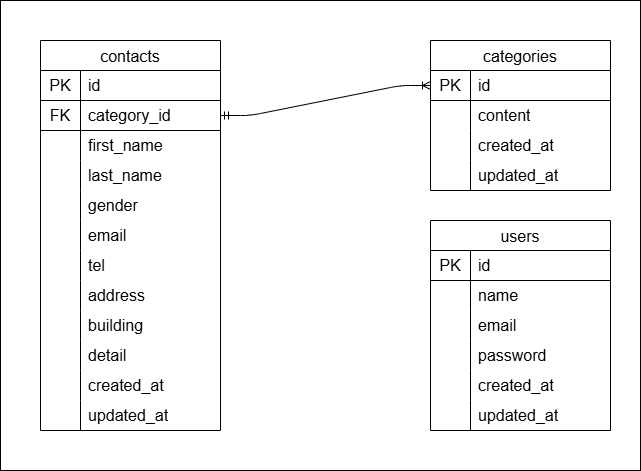

The diagram above was exported from draw.io. Its source (the exported page's mxGraphModel, read from the mxfile embedded in the PNG):
<mxGraphModel dx="1179" dy="779" grid="1" gridSize="10" guides="1" tooltips="1" connect="1" arrows="1" fold="1" page="1" pageScale="1" pageWidth="827" pageHeight="1169" math="0" shadow="0">
  <root>
    <mxCell id="0" />
    <mxCell id="1" parent="0" />
    <mxCell id="390" value="" style="rounded=0;whiteSpace=wrap;html=1;" vertex="1" parent="1">
      <mxGeometry x="80" width="640" height="470" as="geometry" />
    </mxCell>
    <mxCell id="250" value="contacts" style="shape=table;startSize=30;container=1;collapsible=0;childLayout=tableLayout;fixedRows=1;rowLines=0;fontStyle=0;strokeColor=default;fontSize=16;" vertex="1" parent="1">
      <mxGeometry x="120" y="40" width="180" height="390" as="geometry" />
    </mxCell>
    <mxCell id="251" value="" style="shape=tableRow;horizontal=0;startSize=0;swimlaneHead=0;swimlaneBody=0;top=0;left=0;bottom=0;right=0;collapsible=0;dropTarget=0;fillColor=none;points=[[0,0.5],[1,0.5]];portConstraint=eastwest;strokeColor=inherit;fontSize=16;" vertex="1" parent="250">
      <mxGeometry y="30" width="180" height="30" as="geometry" />
    </mxCell>
    <mxCell id="252" value="PK" style="shape=partialRectangle;html=1;whiteSpace=wrap;connectable=0;fillColor=none;top=0;left=0;bottom=0;right=0;overflow=hidden;pointerEvents=1;strokeColor=default;fontSize=16;perimeterSpacing=1;" vertex="1" parent="251">
      <mxGeometry width="40" height="30" as="geometry">
        <mxRectangle width="40" height="30" as="alternateBounds" />
      </mxGeometry>
    </mxCell>
    <mxCell id="253" value="id&lt;span style=&quot;white-space: pre;&quot;&gt;&#09;&lt;/span&gt;" style="shape=partialRectangle;html=1;whiteSpace=wrap;connectable=0;fillColor=none;top=0;left=0;bottom=0;right=0;align=left;spacingLeft=6;overflow=hidden;strokeColor=inherit;fontSize=16;" vertex="1" parent="251">
      <mxGeometry x="40" width="140" height="30" as="geometry">
        <mxRectangle width="140" height="30" as="alternateBounds" />
      </mxGeometry>
    </mxCell>
    <mxCell id="254" value="" style="shape=tableRow;horizontal=0;startSize=0;swimlaneHead=0;swimlaneBody=0;top=0;left=0;bottom=0;right=0;collapsible=0;dropTarget=0;fillColor=none;points=[[0,0.5],[1,0.5]];portConstraint=eastwest;strokeColor=inherit;fontSize=16;" vertex="1" parent="250">
      <mxGeometry y="60" width="180" height="30" as="geometry" />
    </mxCell>
    <mxCell id="255" value="FK" style="shape=partialRectangle;html=1;whiteSpace=wrap;connectable=0;fillColor=none;top=1;left=0;bottom=1;right=0;overflow=hidden;strokeColor=inherit;fontSize=16;" vertex="1" parent="254">
      <mxGeometry width="40" height="30" as="geometry">
        <mxRectangle width="40" height="30" as="alternateBounds" />
      </mxGeometry>
    </mxCell>
    <mxCell id="256" value="category_id" style="shape=partialRectangle;html=1;whiteSpace=wrap;connectable=0;fillColor=none;top=1;left=0;bottom=1;right=0;align=left;spacingLeft=6;overflow=hidden;strokeColor=inherit;fontSize=16;" vertex="1" parent="254">
      <mxGeometry x="40" width="140" height="30" as="geometry">
        <mxRectangle width="140" height="30" as="alternateBounds" />
      </mxGeometry>
    </mxCell>
    <mxCell id="257" value="" style="shape=tableRow;horizontal=0;startSize=0;swimlaneHead=0;swimlaneBody=0;top=0;left=0;bottom=0;right=0;collapsible=0;dropTarget=0;fillColor=none;points=[[0,0.5],[1,0.5]];portConstraint=eastwest;strokeColor=inherit;fontSize=16;" vertex="1" parent="250">
      <mxGeometry y="90" width="180" height="30" as="geometry" />
    </mxCell>
    <mxCell id="258" value="" style="shape=partialRectangle;html=1;whiteSpace=wrap;connectable=0;fillColor=none;top=0;left=0;bottom=0;right=0;overflow=hidden;strokeColor=inherit;fontSize=16;" vertex="1" parent="257">
      <mxGeometry width="40" height="30" as="geometry">
        <mxRectangle width="40" height="30" as="alternateBounds" />
      </mxGeometry>
    </mxCell>
    <mxCell id="259" value="first_name" style="shape=partialRectangle;html=1;whiteSpace=wrap;connectable=0;fillColor=none;top=0;left=0;bottom=0;right=0;align=left;spacingLeft=6;overflow=hidden;strokeColor=inherit;fontSize=16;" vertex="1" parent="257">
      <mxGeometry x="40" width="140" height="30" as="geometry">
        <mxRectangle width="140" height="30" as="alternateBounds" />
      </mxGeometry>
    </mxCell>
    <mxCell id="260" style="shape=tableRow;horizontal=0;startSize=0;swimlaneHead=0;swimlaneBody=0;top=0;left=0;bottom=0;right=0;collapsible=0;dropTarget=0;fillColor=none;points=[[0,0.5],[1,0.5]];portConstraint=eastwest;strokeColor=inherit;fontSize=16;" vertex="1" parent="250">
      <mxGeometry y="120" width="180" height="30" as="geometry" />
    </mxCell>
    <mxCell id="261" style="shape=partialRectangle;html=1;whiteSpace=wrap;connectable=0;fillColor=none;top=0;left=0;bottom=0;right=0;overflow=hidden;strokeColor=inherit;fontSize=16;" vertex="1" parent="260">
      <mxGeometry width="40" height="30" as="geometry">
        <mxRectangle width="40" height="30" as="alternateBounds" />
      </mxGeometry>
    </mxCell>
    <mxCell id="262" value="last_name" style="shape=partialRectangle;html=1;whiteSpace=wrap;connectable=0;fillColor=none;top=0;left=0;bottom=0;right=0;align=left;spacingLeft=6;overflow=hidden;strokeColor=inherit;fontSize=16;" vertex="1" parent="260">
      <mxGeometry x="40" width="140" height="30" as="geometry">
        <mxRectangle width="140" height="30" as="alternateBounds" />
      </mxGeometry>
    </mxCell>
    <mxCell id="269" style="shape=tableRow;horizontal=0;startSize=0;swimlaneHead=0;swimlaneBody=0;top=0;left=0;bottom=0;right=0;collapsible=0;dropTarget=0;fillColor=none;points=[[0,0.5],[1,0.5]];portConstraint=eastwest;strokeColor=inherit;fontSize=16;" vertex="1" parent="250">
      <mxGeometry y="150" width="180" height="30" as="geometry" />
    </mxCell>
    <mxCell id="270" style="shape=partialRectangle;html=1;whiteSpace=wrap;connectable=0;fillColor=none;top=0;left=0;bottom=0;right=0;overflow=hidden;strokeColor=inherit;fontSize=16;" vertex="1" parent="269">
      <mxGeometry width="40" height="30" as="geometry">
        <mxRectangle width="40" height="30" as="alternateBounds" />
      </mxGeometry>
    </mxCell>
    <mxCell id="271" value="gender" style="shape=partialRectangle;html=1;whiteSpace=wrap;connectable=0;fillColor=none;top=0;left=0;bottom=0;right=0;align=left;spacingLeft=6;overflow=hidden;strokeColor=inherit;fontSize=16;" vertex="1" parent="269">
      <mxGeometry x="40" width="140" height="30" as="geometry">
        <mxRectangle width="140" height="30" as="alternateBounds" />
      </mxGeometry>
    </mxCell>
    <mxCell id="272" style="shape=tableRow;horizontal=0;startSize=0;swimlaneHead=0;swimlaneBody=0;top=0;left=0;bottom=0;right=0;collapsible=0;dropTarget=0;fillColor=none;points=[[0,0.5],[1,0.5]];portConstraint=eastwest;strokeColor=inherit;fontSize=16;" vertex="1" parent="250">
      <mxGeometry y="180" width="180" height="30" as="geometry" />
    </mxCell>
    <mxCell id="273" style="shape=partialRectangle;html=1;whiteSpace=wrap;connectable=0;fillColor=none;top=0;left=0;bottom=0;right=0;overflow=hidden;strokeColor=inherit;fontSize=16;" vertex="1" parent="272">
      <mxGeometry width="40" height="30" as="geometry">
        <mxRectangle width="40" height="30" as="alternateBounds" />
      </mxGeometry>
    </mxCell>
    <mxCell id="274" value="email" style="shape=partialRectangle;html=1;whiteSpace=wrap;connectable=0;fillColor=none;top=0;left=0;bottom=0;right=0;align=left;spacingLeft=6;overflow=hidden;strokeColor=inherit;fontSize=16;" vertex="1" parent="272">
      <mxGeometry x="40" width="140" height="30" as="geometry">
        <mxRectangle width="140" height="30" as="alternateBounds" />
      </mxGeometry>
    </mxCell>
    <mxCell id="275" style="shape=tableRow;horizontal=0;startSize=0;swimlaneHead=0;swimlaneBody=0;top=0;left=0;bottom=0;right=0;collapsible=0;dropTarget=0;fillColor=none;points=[[0,0.5],[1,0.5]];portConstraint=eastwest;strokeColor=inherit;fontSize=16;" vertex="1" parent="250">
      <mxGeometry y="210" width="180" height="30" as="geometry" />
    </mxCell>
    <mxCell id="276" style="shape=partialRectangle;html=1;whiteSpace=wrap;connectable=0;fillColor=none;top=0;left=0;bottom=0;right=0;overflow=hidden;strokeColor=inherit;fontSize=16;" vertex="1" parent="275">
      <mxGeometry width="40" height="30" as="geometry">
        <mxRectangle width="40" height="30" as="alternateBounds" />
      </mxGeometry>
    </mxCell>
    <mxCell id="277" value="tel" style="shape=partialRectangle;html=1;whiteSpace=wrap;connectable=0;fillColor=none;top=0;left=0;bottom=0;right=0;align=left;spacingLeft=6;overflow=hidden;strokeColor=inherit;fontSize=16;" vertex="1" parent="275">
      <mxGeometry x="40" width="140" height="30" as="geometry">
        <mxRectangle width="140" height="30" as="alternateBounds" />
      </mxGeometry>
    </mxCell>
    <mxCell id="278" style="shape=tableRow;horizontal=0;startSize=0;swimlaneHead=0;swimlaneBody=0;top=0;left=0;bottom=0;right=0;collapsible=0;dropTarget=0;fillColor=none;points=[[0,0.5],[1,0.5]];portConstraint=eastwest;strokeColor=inherit;fontSize=16;" vertex="1" parent="250">
      <mxGeometry y="240" width="180" height="30" as="geometry" />
    </mxCell>
    <mxCell id="279" style="shape=partialRectangle;html=1;whiteSpace=wrap;connectable=0;fillColor=none;top=0;left=0;bottom=0;right=0;overflow=hidden;strokeColor=inherit;fontSize=16;" vertex="1" parent="278">
      <mxGeometry width="40" height="30" as="geometry">
        <mxRectangle width="40" height="30" as="alternateBounds" />
      </mxGeometry>
    </mxCell>
    <mxCell id="280" value="address" style="shape=partialRectangle;html=1;whiteSpace=wrap;connectable=0;fillColor=none;top=0;left=0;bottom=0;right=0;align=left;spacingLeft=6;overflow=hidden;strokeColor=inherit;fontSize=16;" vertex="1" parent="278">
      <mxGeometry x="40" width="140" height="30" as="geometry">
        <mxRectangle width="140" height="30" as="alternateBounds" />
      </mxGeometry>
    </mxCell>
    <mxCell id="281" style="shape=tableRow;horizontal=0;startSize=0;swimlaneHead=0;swimlaneBody=0;top=0;left=0;bottom=0;right=0;collapsible=0;dropTarget=0;fillColor=none;points=[[0,0.5],[1,0.5]];portConstraint=eastwest;strokeColor=inherit;fontSize=16;" vertex="1" parent="250">
      <mxGeometry y="270" width="180" height="30" as="geometry" />
    </mxCell>
    <mxCell id="282" style="shape=partialRectangle;html=1;whiteSpace=wrap;connectable=0;fillColor=none;top=0;left=0;bottom=0;right=0;overflow=hidden;strokeColor=inherit;fontSize=16;" vertex="1" parent="281">
      <mxGeometry width="40" height="30" as="geometry">
        <mxRectangle width="40" height="30" as="alternateBounds" />
      </mxGeometry>
    </mxCell>
    <mxCell id="283" value="building" style="shape=partialRectangle;html=1;whiteSpace=wrap;connectable=0;fillColor=none;top=0;left=0;bottom=0;right=0;align=left;spacingLeft=6;overflow=hidden;strokeColor=inherit;fontSize=16;" vertex="1" parent="281">
      <mxGeometry x="40" width="140" height="30" as="geometry">
        <mxRectangle width="140" height="30" as="alternateBounds" />
      </mxGeometry>
    </mxCell>
    <mxCell id="284" style="shape=tableRow;horizontal=0;startSize=0;swimlaneHead=0;swimlaneBody=0;top=0;left=0;bottom=0;right=0;collapsible=0;dropTarget=0;fillColor=none;points=[[0,0.5],[1,0.5]];portConstraint=eastwest;strokeColor=inherit;fontSize=16;" vertex="1" parent="250">
      <mxGeometry y="300" width="180" height="30" as="geometry" />
    </mxCell>
    <mxCell id="285" style="shape=partialRectangle;html=1;whiteSpace=wrap;connectable=0;fillColor=none;top=0;left=0;bottom=0;right=0;overflow=hidden;strokeColor=inherit;fontSize=16;" vertex="1" parent="284">
      <mxGeometry width="40" height="30" as="geometry">
        <mxRectangle width="40" height="30" as="alternateBounds" />
      </mxGeometry>
    </mxCell>
    <mxCell id="286" value="detail" style="shape=partialRectangle;html=1;whiteSpace=wrap;connectable=0;fillColor=none;top=0;left=0;bottom=0;right=0;align=left;spacingLeft=6;overflow=hidden;strokeColor=inherit;fontSize=16;" vertex="1" parent="284">
      <mxGeometry x="40" width="140" height="30" as="geometry">
        <mxRectangle width="140" height="30" as="alternateBounds" />
      </mxGeometry>
    </mxCell>
    <mxCell id="287" style="shape=tableRow;horizontal=0;startSize=0;swimlaneHead=0;swimlaneBody=0;top=0;left=0;bottom=0;right=0;collapsible=0;dropTarget=0;fillColor=none;points=[[0,0.5],[1,0.5]];portConstraint=eastwest;strokeColor=inherit;fontSize=16;" vertex="1" parent="250">
      <mxGeometry y="330" width="180" height="30" as="geometry" />
    </mxCell>
    <mxCell id="288" style="shape=partialRectangle;html=1;whiteSpace=wrap;connectable=0;fillColor=none;top=0;left=0;bottom=0;right=0;overflow=hidden;strokeColor=inherit;fontSize=16;" vertex="1" parent="287">
      <mxGeometry width="40" height="30" as="geometry">
        <mxRectangle width="40" height="30" as="alternateBounds" />
      </mxGeometry>
    </mxCell>
    <mxCell id="289" value="created_at" style="shape=partialRectangle;html=1;whiteSpace=wrap;connectable=0;fillColor=none;top=0;left=0;bottom=0;right=0;align=left;spacingLeft=6;overflow=hidden;strokeColor=inherit;fontSize=16;" vertex="1" parent="287">
      <mxGeometry x="40" width="140" height="30" as="geometry">
        <mxRectangle width="140" height="30" as="alternateBounds" />
      </mxGeometry>
    </mxCell>
    <mxCell id="290" style="shape=tableRow;horizontal=0;startSize=0;swimlaneHead=0;swimlaneBody=0;top=0;left=0;bottom=0;right=0;collapsible=0;dropTarget=0;fillColor=none;points=[[0,0.5],[1,0.5]];portConstraint=eastwest;strokeColor=inherit;fontSize=16;" vertex="1" parent="250">
      <mxGeometry y="360" width="180" height="30" as="geometry" />
    </mxCell>
    <mxCell id="291" style="shape=partialRectangle;html=1;whiteSpace=wrap;connectable=0;fillColor=none;top=0;left=0;bottom=0;right=0;overflow=hidden;strokeColor=inherit;fontSize=16;" vertex="1" parent="290">
      <mxGeometry width="40" height="30" as="geometry">
        <mxRectangle width="40" height="30" as="alternateBounds" />
      </mxGeometry>
    </mxCell>
    <mxCell id="292" value="updated_at" style="shape=partialRectangle;html=1;whiteSpace=wrap;connectable=0;fillColor=none;top=0;left=0;bottom=0;right=0;align=left;spacingLeft=6;overflow=hidden;strokeColor=inherit;fontSize=16;" vertex="1" parent="290">
      <mxGeometry x="40" width="140" height="30" as="geometry">
        <mxRectangle width="140" height="30" as="alternateBounds" />
      </mxGeometry>
    </mxCell>
    <mxCell id="319" value="categories " style="shape=table;startSize=30;container=1;collapsible=0;childLayout=tableLayout;fixedRows=1;rowLines=0;fontStyle=0;strokeColor=default;fontSize=16;" vertex="1" parent="1">
      <mxGeometry x="510" y="40" width="180" height="150" as="geometry" />
    </mxCell>
    <mxCell id="320" value="" style="shape=tableRow;horizontal=0;startSize=0;swimlaneHead=0;swimlaneBody=0;top=0;left=0;bottom=0;right=0;collapsible=0;dropTarget=0;fillColor=none;points=[[0,0.5],[1,0.5]];portConstraint=eastwest;strokeColor=inherit;fontSize=16;" vertex="1" parent="319">
      <mxGeometry y="30" width="180" height="30" as="geometry" />
    </mxCell>
    <mxCell id="321" value="PK" style="shape=partialRectangle;html=1;whiteSpace=wrap;connectable=0;fillColor=none;top=0;left=0;bottom=1;right=0;overflow=hidden;pointerEvents=1;strokeColor=inherit;fontSize=16;" vertex="1" parent="320">
      <mxGeometry width="40" height="30" as="geometry">
        <mxRectangle width="40" height="30" as="alternateBounds" />
      </mxGeometry>
    </mxCell>
    <mxCell id="322" value="id" style="shape=partialRectangle;html=1;whiteSpace=wrap;connectable=0;fillColor=none;top=0;left=0;bottom=1;right=0;align=left;spacingLeft=6;overflow=hidden;strokeColor=inherit;fontSize=16;" vertex="1" parent="320">
      <mxGeometry x="40" width="140" height="30" as="geometry">
        <mxRectangle width="140" height="30" as="alternateBounds" />
      </mxGeometry>
    </mxCell>
    <mxCell id="323" value="" style="shape=tableRow;horizontal=0;startSize=0;swimlaneHead=0;swimlaneBody=0;top=0;left=0;bottom=0;right=0;collapsible=0;dropTarget=0;fillColor=none;points=[[0,0.5],[1,0.5]];portConstraint=eastwest;strokeColor=inherit;fontSize=16;" vertex="1" parent="319">
      <mxGeometry y="60" width="180" height="30" as="geometry" />
    </mxCell>
    <mxCell id="324" value="" style="shape=partialRectangle;html=1;whiteSpace=wrap;connectable=0;fillColor=none;top=0;left=0;bottom=0;right=0;overflow=hidden;strokeColor=inherit;fontSize=16;" vertex="1" parent="323">
      <mxGeometry width="40" height="30" as="geometry">
        <mxRectangle width="40" height="30" as="alternateBounds" />
      </mxGeometry>
    </mxCell>
    <mxCell id="325" value="content" style="shape=partialRectangle;html=1;whiteSpace=wrap;connectable=0;fillColor=none;top=0;left=0;bottom=0;right=0;align=left;spacingLeft=6;overflow=hidden;strokeColor=inherit;fontSize=16;" vertex="1" parent="323">
      <mxGeometry x="40" width="140" height="30" as="geometry">
        <mxRectangle width="140" height="30" as="alternateBounds" />
      </mxGeometry>
    </mxCell>
    <mxCell id="326" value="" style="shape=tableRow;horizontal=0;startSize=0;swimlaneHead=0;swimlaneBody=0;top=0;left=0;bottom=0;right=0;collapsible=0;dropTarget=0;fillColor=none;points=[[0,0.5],[1,0.5]];portConstraint=eastwest;strokeColor=inherit;fontSize=16;" vertex="1" parent="319">
      <mxGeometry y="90" width="180" height="30" as="geometry" />
    </mxCell>
    <mxCell id="327" value="" style="shape=partialRectangle;html=1;whiteSpace=wrap;connectable=0;fillColor=none;top=0;left=0;bottom=0;right=0;overflow=hidden;strokeColor=inherit;fontSize=16;" vertex="1" parent="326">
      <mxGeometry width="40" height="30" as="geometry">
        <mxRectangle width="40" height="30" as="alternateBounds" />
      </mxGeometry>
    </mxCell>
    <mxCell id="328" value="created_at" style="shape=partialRectangle;html=1;whiteSpace=wrap;connectable=0;fillColor=none;top=0;left=0;bottom=0;right=0;align=left;spacingLeft=6;overflow=hidden;strokeColor=inherit;fontSize=16;" vertex="1" parent="326">
      <mxGeometry x="40" width="140" height="30" as="geometry">
        <mxRectangle width="140" height="30" as="alternateBounds" />
      </mxGeometry>
    </mxCell>
    <mxCell id="329" style="shape=tableRow;horizontal=0;startSize=0;swimlaneHead=0;swimlaneBody=0;top=0;left=0;bottom=0;right=0;collapsible=0;dropTarget=0;fillColor=none;points=[[0,0.5],[1,0.5]];portConstraint=eastwest;strokeColor=inherit;fontSize=16;" vertex="1" parent="319">
      <mxGeometry y="120" width="180" height="30" as="geometry" />
    </mxCell>
    <mxCell id="330" style="shape=partialRectangle;html=1;whiteSpace=wrap;connectable=0;fillColor=none;top=0;left=0;bottom=0;right=0;overflow=hidden;strokeColor=inherit;fontSize=16;" vertex="1" parent="329">
      <mxGeometry width="40" height="30" as="geometry">
        <mxRectangle width="40" height="30" as="alternateBounds" />
      </mxGeometry>
    </mxCell>
    <mxCell id="331" value="updated_at" style="shape=partialRectangle;html=1;whiteSpace=wrap;connectable=0;fillColor=none;top=0;left=0;bottom=0;right=0;align=left;spacingLeft=6;overflow=hidden;strokeColor=inherit;fontSize=16;" vertex="1" parent="329">
      <mxGeometry x="40" width="140" height="30" as="geometry">
        <mxRectangle width="140" height="30" as="alternateBounds" />
      </mxGeometry>
    </mxCell>
    <mxCell id="332" value="users " style="shape=table;startSize=30;container=1;collapsible=0;childLayout=tableLayout;fixedRows=1;rowLines=0;fontStyle=0;strokeColor=default;fontSize=16;" vertex="1" parent="1">
      <mxGeometry x="510" y="220" width="180" height="210" as="geometry" />
    </mxCell>
    <mxCell id="333" value="" style="shape=tableRow;horizontal=0;startSize=0;swimlaneHead=0;swimlaneBody=0;top=0;left=0;bottom=0;right=0;collapsible=0;dropTarget=0;fillColor=none;points=[[0,0.5],[1,0.5]];portConstraint=eastwest;strokeColor=inherit;fontSize=16;" vertex="1" parent="332">
      <mxGeometry y="30" width="180" height="30" as="geometry" />
    </mxCell>
    <mxCell id="334" value="PK" style="shape=partialRectangle;html=1;whiteSpace=wrap;connectable=0;fillColor=none;top=0;left=0;bottom=1;right=0;overflow=hidden;pointerEvents=1;strokeColor=inherit;fontSize=16;" vertex="1" parent="333">
      <mxGeometry width="40" height="30" as="geometry">
        <mxRectangle width="40" height="30" as="alternateBounds" />
      </mxGeometry>
    </mxCell>
    <mxCell id="335" value="id" style="shape=partialRectangle;html=1;whiteSpace=wrap;connectable=0;fillColor=none;top=0;left=0;bottom=1;right=0;align=left;spacingLeft=6;overflow=hidden;strokeColor=inherit;fontSize=16;" vertex="1" parent="333">
      <mxGeometry x="40" width="140" height="30" as="geometry">
        <mxRectangle width="140" height="30" as="alternateBounds" />
      </mxGeometry>
    </mxCell>
    <mxCell id="336" value="" style="shape=tableRow;horizontal=0;startSize=0;swimlaneHead=0;swimlaneBody=0;top=0;left=0;bottom=0;right=0;collapsible=0;dropTarget=0;fillColor=none;points=[[0,0.5],[1,0.5]];portConstraint=eastwest;strokeColor=inherit;fontSize=16;" vertex="1" parent="332">
      <mxGeometry y="60" width="180" height="30" as="geometry" />
    </mxCell>
    <mxCell id="337" value="" style="shape=partialRectangle;html=1;whiteSpace=wrap;connectable=0;fillColor=none;top=0;left=0;bottom=0;right=0;overflow=hidden;strokeColor=inherit;fontSize=16;" vertex="1" parent="336">
      <mxGeometry width="40" height="30" as="geometry">
        <mxRectangle width="40" height="30" as="alternateBounds" />
      </mxGeometry>
    </mxCell>
    <mxCell id="338" value="name" style="shape=partialRectangle;html=1;whiteSpace=wrap;connectable=0;fillColor=none;top=0;left=0;bottom=0;right=0;align=left;spacingLeft=6;overflow=hidden;strokeColor=inherit;fontSize=16;" vertex="1" parent="336">
      <mxGeometry x="40" width="140" height="30" as="geometry">
        <mxRectangle width="140" height="30" as="alternateBounds" />
      </mxGeometry>
    </mxCell>
    <mxCell id="342" style="shape=tableRow;horizontal=0;startSize=0;swimlaneHead=0;swimlaneBody=0;top=0;left=0;bottom=0;right=0;collapsible=0;dropTarget=0;fillColor=none;points=[[0,0.5],[1,0.5]];portConstraint=eastwest;strokeColor=inherit;fontSize=16;" vertex="1" parent="332">
      <mxGeometry y="90" width="180" height="30" as="geometry" />
    </mxCell>
    <mxCell id="343" style="shape=partialRectangle;html=1;whiteSpace=wrap;connectable=0;fillColor=none;top=0;left=0;bottom=0;right=0;overflow=hidden;strokeColor=inherit;fontSize=16;" vertex="1" parent="342">
      <mxGeometry width="40" height="30" as="geometry">
        <mxRectangle width="40" height="30" as="alternateBounds" />
      </mxGeometry>
    </mxCell>
    <mxCell id="344" value="email" style="shape=partialRectangle;html=1;whiteSpace=wrap;connectable=0;fillColor=none;top=0;left=0;bottom=0;right=0;align=left;spacingLeft=6;overflow=hidden;strokeColor=inherit;fontSize=16;" vertex="1" parent="342">
      <mxGeometry x="40" width="140" height="30" as="geometry">
        <mxRectangle width="140" height="30" as="alternateBounds" />
      </mxGeometry>
    </mxCell>
    <mxCell id="345" style="shape=tableRow;horizontal=0;startSize=0;swimlaneHead=0;swimlaneBody=0;top=0;left=0;bottom=0;right=0;collapsible=0;dropTarget=0;fillColor=none;points=[[0,0.5],[1,0.5]];portConstraint=eastwest;strokeColor=inherit;fontSize=16;" vertex="1" parent="332">
      <mxGeometry y="120" width="180" height="30" as="geometry" />
    </mxCell>
    <mxCell id="346" style="shape=partialRectangle;html=1;whiteSpace=wrap;connectable=0;fillColor=none;top=0;left=0;bottom=0;right=0;overflow=hidden;strokeColor=inherit;fontSize=16;" vertex="1" parent="345">
      <mxGeometry width="40" height="30" as="geometry">
        <mxRectangle width="40" height="30" as="alternateBounds" />
      </mxGeometry>
    </mxCell>
    <mxCell id="347" value="password" style="shape=partialRectangle;html=1;whiteSpace=wrap;connectable=0;fillColor=none;top=0;left=0;bottom=0;right=0;align=left;spacingLeft=6;overflow=hidden;strokeColor=inherit;fontSize=16;" vertex="1" parent="345">
      <mxGeometry x="40" width="140" height="30" as="geometry">
        <mxRectangle width="140" height="30" as="alternateBounds" />
      </mxGeometry>
    </mxCell>
    <mxCell id="348" style="shape=tableRow;horizontal=0;startSize=0;swimlaneHead=0;swimlaneBody=0;top=0;left=0;bottom=0;right=0;collapsible=0;dropTarget=0;fillColor=none;points=[[0,0.5],[1,0.5]];portConstraint=eastwest;strokeColor=inherit;fontSize=16;" vertex="1" parent="332">
      <mxGeometry y="150" width="180" height="30" as="geometry" />
    </mxCell>
    <mxCell id="349" style="shape=partialRectangle;html=1;whiteSpace=wrap;connectable=0;fillColor=none;top=0;left=0;bottom=0;right=0;overflow=hidden;strokeColor=inherit;fontSize=16;" vertex="1" parent="348">
      <mxGeometry width="40" height="30" as="geometry">
        <mxRectangle width="40" height="30" as="alternateBounds" />
      </mxGeometry>
    </mxCell>
    <mxCell id="350" value="created_at" style="shape=partialRectangle;html=1;whiteSpace=wrap;connectable=0;fillColor=none;top=0;left=0;bottom=0;right=0;align=left;spacingLeft=6;overflow=hidden;strokeColor=inherit;fontSize=16;" vertex="1" parent="348">
      <mxGeometry x="40" width="140" height="30" as="geometry">
        <mxRectangle width="140" height="30" as="alternateBounds" />
      </mxGeometry>
    </mxCell>
    <mxCell id="339" value="" style="shape=tableRow;horizontal=0;startSize=0;swimlaneHead=0;swimlaneBody=0;top=0;left=0;bottom=0;right=0;collapsible=0;dropTarget=0;fillColor=none;points=[[0,0.5],[1,0.5]];portConstraint=eastwest;strokeColor=inherit;fontSize=16;" vertex="1" parent="332">
      <mxGeometry y="180" width="180" height="30" as="geometry" />
    </mxCell>
    <mxCell id="340" value="" style="shape=partialRectangle;html=1;whiteSpace=wrap;connectable=0;fillColor=none;top=0;left=0;bottom=0;right=0;overflow=hidden;strokeColor=inherit;fontSize=16;" vertex="1" parent="339">
      <mxGeometry width="40" height="30" as="geometry">
        <mxRectangle width="40" height="30" as="alternateBounds" />
      </mxGeometry>
    </mxCell>
    <mxCell id="341" value="updated_at" style="shape=partialRectangle;html=1;whiteSpace=wrap;connectable=0;fillColor=none;top=0;left=0;bottom=0;right=0;align=left;spacingLeft=6;overflow=hidden;strokeColor=inherit;fontSize=16;" vertex="1" parent="339">
      <mxGeometry x="40" width="140" height="30" as="geometry">
        <mxRectangle width="140" height="30" as="alternateBounds" />
      </mxGeometry>
    </mxCell>
    <mxCell id="352" value="" style="edgeStyle=entityRelationEdgeStyle;fontSize=12;html=1;endArrow=ERoneToMany;startArrow=ERmandOne;exitX=1;exitY=0.5;exitDx=0;exitDy=0;entryX=0;entryY=0.5;entryDx=0;entryDy=0;" edge="1" parent="1" source="254" target="320">
      <mxGeometry width="100" height="100" relative="1" as="geometry">
        <mxPoint x="420" y="290" as="sourcePoint" />
        <mxPoint x="520" y="190" as="targetPoint" />
      </mxGeometry>
    </mxCell>
  </root>
</mxGraphModel>